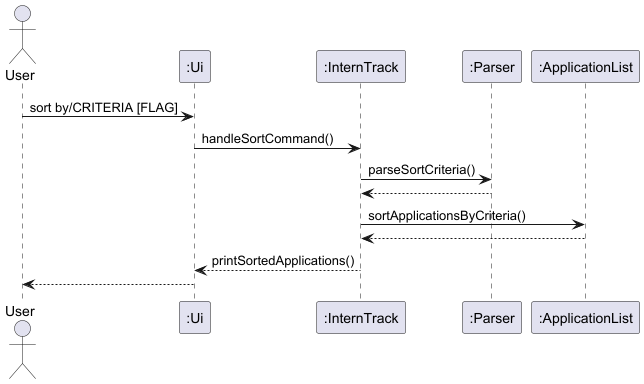

The diagram above was rendered by PlantUML. Its source (embedded in the PNG):
@startuml
actor User
participant ":Ui" as  Ui
participant ":InternTrack" as InternTrack
participant ":Parser" as Parser
participant ":ApplicationList" as ApplicationList

User -> Ui : sort by/CRITERIA [FLAG]
Ui -> InternTrack : handleSortCommand()
InternTrack -> Parser : parseSortCriteria()
Parser --> InternTrack :
InternTrack -> ApplicationList : sortApplicationsByCriteria()
ApplicationList --> InternTrack
InternTrack -->Ui :printSortedApplications()
Ui-->User
@enduml